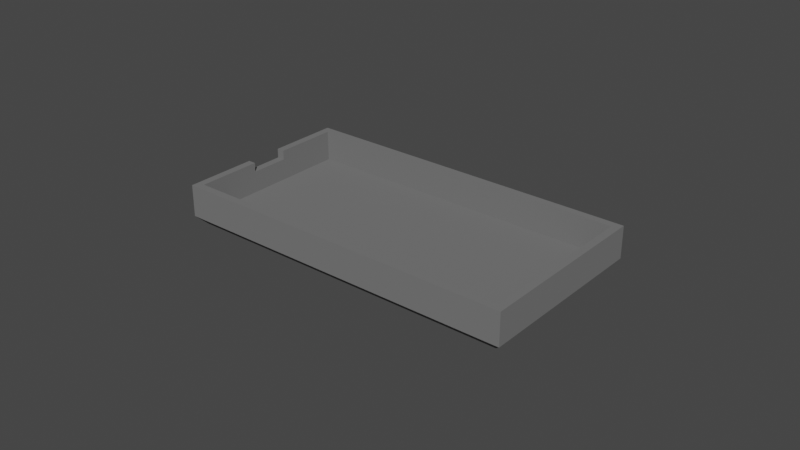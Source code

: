 # Source: bottomWorkpiece.blend  (saved by Blender 2.82.7; exported with 4.5.12 LTS)
import bpy
from mathutils import Matrix  # noqa: F401  (used for matrix-valued properties, if any)

bpy.ops.wm.read_factory_settings(use_empty=True)
scene = bpy.context.scene
scene.name = 'Scene'

# ---- collections
col_collection = bpy.data.collections.new('Collection'); scene.collection.children.link(col_collection)

# ---- materials (node trees are filled in below, after node groups)
mat_material_001 = bpy.data.materials.new('Material.001')
mat_material_001.use_transparent_shadow = False
mat_material_001.diffuse_color = (0.1764, 0.1764, 0.1764, 1.0)
mat_material_001.roughness = 0.5

# ---- material node trees

# ---- world
world_world = bpy.data.worlds.new('World'); scene.world = world_world
world_world.use_nodes = True; world_world.node_tree.nodes.clear()
_N = world_world.node_tree.nodes; _L = world_world.node_tree.links
n0 = _N.new('ShaderNodeOutputWorld'); n0.name = 'World Output'; n0.location = (300, 300)
n1 = _N.new('ShaderNodeBackground'); n1.name = 'Background'; n1.location = (10, 300)
n1.inputs[0].default_value = (0.05088, 0.05088, 0.05088, 1.0)
_L.new(n1.outputs[0], n0.inputs[0])
n0.is_active_output = True
world_world.color = (0.05088, 0.05088, 0.05088)
world_world.use_sun_shadow = False
world_world.sun_shadow_jitter_overblur = 0.0

# ---- meshes
me_bottomworkpiece = bpy.data.meshes.new('bottomWorkpiece')
me_bottomworkpiece.from_pydata([(0.05635, -0.02969, -0.001354), (0.05351, -0.02685, -0.004192), (0.05635, 0.02969, -0.001354), (0.05351, 0.02685, -0.004192), (-0.05383, -0.02685, -0.004192), (-0.05383, 0.02685, -0.004192), (-0.05667, -0.02969, -0.001354), (-0.05667, 0.02969, -0.001354), (0.05635, 0.02969, 0.009008), (-0.05667, 0.02969, 0.009008), (-0.05667, -0.02969, 0.009008), (0.05635, -0.02969, 0.009008), (-0.05667, 0.00625, 0.009008), (-0.05667, 0.00625, 0.006008), (-0.05667, -0.00625, 0.006008), (-0.05667, -0.00625, 0.009008), (0.05635, -0.02969, -0.001354), (-0.05667, 0.02969, -0.001354), (-0.05417, -0.00625, 0.009008), (-0.05417, -0.02719, 0.009008), (0.05385, -0.02719, 0.009008), (0.05385, 0.02719, 0.009008), (-0.05417, 0.02719, 0.009008), (-0.05417, 0.00625, 0.009008), (-0.05417, -0.00625, 0.006008), (-0.05417, -0.02719, -0.0009921), (-0.05417, 0.00625, 0.006008), (-0.05417, 0.02719, -0.0009921), (0.05385, 0.02719, -0.0009921), (0.05385, -0.02719, -0.0009921)], [], [(0, 1, 2), (2, 1, 3), (1, 4, 3), (3, 4, 5), (4, 6, 5), (5, 6, 7), (2, 7, 8), (8, 7, 9), (10, 6, 11), (11, 6, 0), (12, 9, 13), (13, 9, 7), (13, 7, 14), (14, 7, 6), (14, 6, 15), (15, 6, 10), (11, 0, 8), (8, 0, 2), (6, 4, 16), (16, 4, 1), (5, 17, 3), (3, 17, 2), (18, 15, 19), (19, 15, 10), (19, 10, 20), (20, 10, 11), (20, 11, 21), (21, 11, 8), (21, 8, 22), (22, 8, 9), (22, 9, 23), (23, 9, 12), (18, 19, 24), (24, 19, 25), (24, 25, 26), (26, 25, 27), (26, 27, 23), (23, 27, 22), (27, 28, 22), (22, 28, 21), (28, 29, 21), (21, 29, 20), (29, 25, 20), (20, 25, 19), (29, 28, 25), (25, 28, 27), (15, 18, 14), (14, 18, 24), (14, 24, 13), (13, 24, 26), (13, 26, 12), (12, 26, 23)])
me_bottomworkpiece.materials.append(mat_material_001)
me_bottomworkpiece.use_remesh_fix_poles = True
me_bottomworkpiece.use_remesh_preserve_attributes = False
me_bottomworkpiece.use_mirror_vertex_groups = False
me_bottomworkpiece.update()

# ---- objects
ob_bottomworkpiece = bpy.data.objects.new('bottomWorkpiece', me_bottomworkpiece)

# ---- transforms, parenting, visibility, modifiers, constraints
ob_bottomworkpiece.location = (0.0001064, 0.0001626, 0.004584)
ob_bottomworkpiece.lineart.crease_threshold = 0.0

# ---- collection membership
col_collection.objects.link(ob_bottomworkpiece)

# ---- scene / render settings (as saved in the file)
scene.frame_start = 1; scene.frame_end = 250; scene.frame_set(1)
scene.render.engine = 'BLENDER_EEVEE_NEXT'
scene.cycles.use_denoising = False
scene.cycles.samples = 128
scene.cycles.sampling_pattern = 'TABULATED_SOBOL'
scene.cycles.use_adaptive_sampling = False
scene.cycles.use_light_tree = False
scene.view_settings.view_transform = 'Filmic'
bpy.context.view_layer.update()

# ---- added for rendering (the .blend has no active camera and no usable light): camera, sun
cam_auto = bpy.data.cameras.new('AutoCamera')
cam_auto.lens = 50.0
cam_auto.sensor_width = 36.0
cam_auto.clip_end = 1000.0
ob_auto_camera = bpy.data.objects.new('AutoCamera', cam_auto)
scene.collection.objects.link(ob_auto_camera)
ob_auto_camera.location = (0.18499, -0.221891, 0.155028)
ob_auto_camera.rotation_euler = (1.09748, -7.21219e-08, 0.694738)
scene.camera = ob_auto_camera
light_auto_sun = bpy.data.lights.new('AutoSun', 'SUN')
light_auto_sun.energy = 3.0
light_auto_sun.angle = 0.0523599
ob_auto_sun = bpy.data.objects.new('AutoSun', light_auto_sun)
scene.collection.objects.link(ob_auto_sun)
ob_auto_sun.rotation_euler = (0.872665, 0.174533, 0.523599)
bpy.context.view_layer.update()
